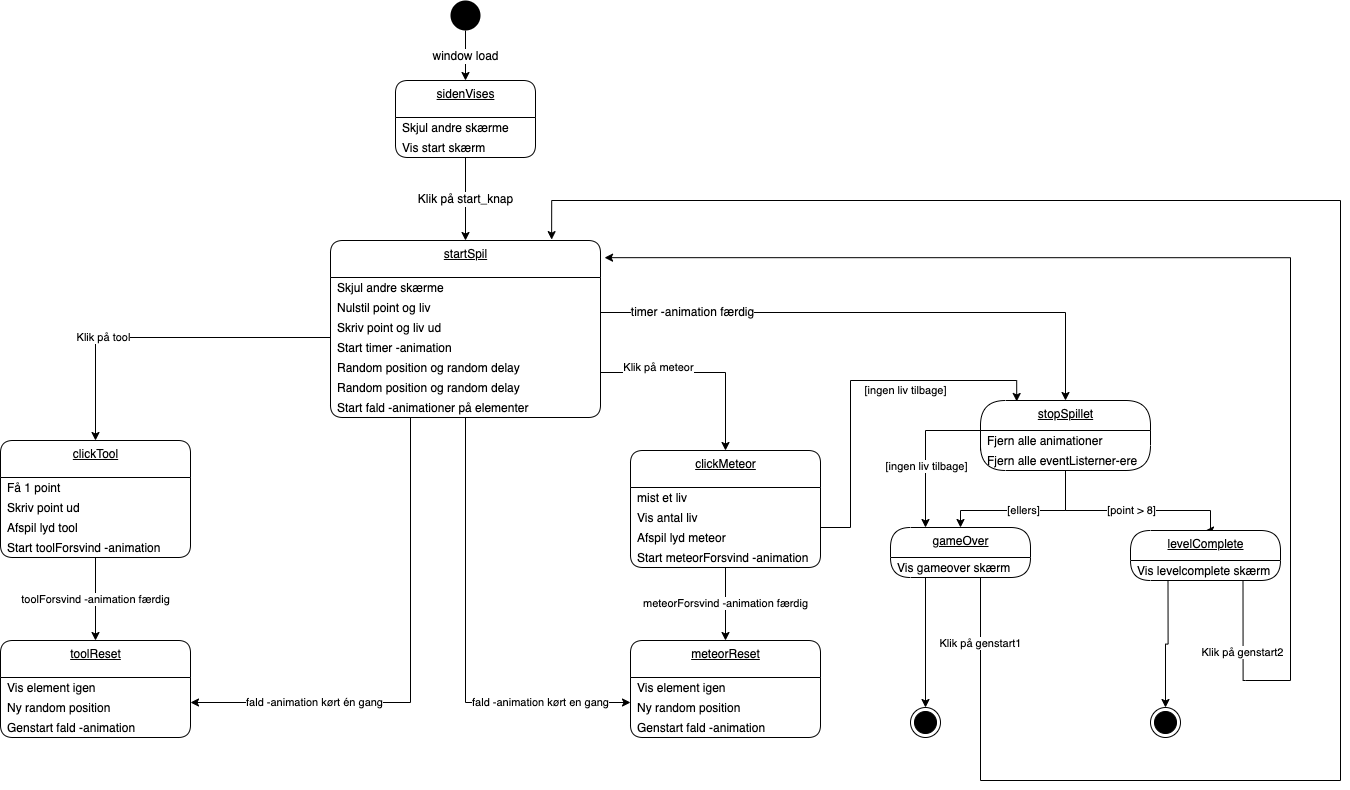

The diagram above was exported from draw.io. Its source (the exported page's mxGraphModel, read from the mxfile embedded in the PNG):
<mxGraphModel dx="1434" dy="1044" grid="1" gridSize="10" guides="1" tooltips="1" connect="1" arrows="1" fold="1" page="1" pageScale="1" pageWidth="827" pageHeight="1169" math="0" shadow="0">
  <root>
    <mxCell id="0" />
    <mxCell id="1" parent="0" />
    <mxCell id="23" value="&lt;span style=&quot;font-size: 12px&quot;&gt;window load&lt;/span&gt;" style="edgeStyle=orthogonalEdgeStyle;rounded=0;orthogonalLoop=1;jettySize=auto;html=1;exitX=0.5;exitY=1;exitDx=0;exitDy=0;entryX=0.5;entryY=0;entryDx=0;entryDy=0;" parent="1" source="2" target="63" edge="1">
      <mxGeometry relative="1" as="geometry">
        <mxPoint x="260" y="80" as="targetPoint" />
      </mxGeometry>
    </mxCell>
    <mxCell id="2" value="" style="ellipse;fillColor=#000000;strokeColor=none;" parent="1" vertex="1">
      <mxGeometry x="460" width="30" height="30" as="geometry" />
    </mxCell>
    <mxCell id="25" value="startSpil" style="swimlane;fontStyle=4;align=center;verticalAlign=top;childLayout=stackLayout;horizontal=1;startSize=37;horizontalStack=0;resizeParent=1;resizeParentMax=0;resizeLast=0;collapsible=0;marginBottom=0;html=1;rounded=1;absoluteArcSize=1;arcSize=25;" parent="1" vertex="1">
      <mxGeometry x="340" y="240" width="270" height="177" as="geometry" />
    </mxCell>
    <mxCell id="26" value="Skjul andre skærme" style="fillColor=none;strokeColor=none;align=left;verticalAlign=middle;spacingLeft=5;" parent="25" vertex="1">
      <mxGeometry y="37" width="270" height="20" as="geometry" />
    </mxCell>
    <mxCell id="46" value="Nulstil point og liv" style="fillColor=none;strokeColor=none;align=left;verticalAlign=middle;spacingLeft=5;" parent="25" vertex="1">
      <mxGeometry y="57" width="270" height="20" as="geometry" />
    </mxCell>
    <mxCell id="47" value="Skriv point og liv ud" style="fillColor=none;strokeColor=none;align=left;verticalAlign=middle;spacingLeft=5;" parent="25" vertex="1">
      <mxGeometry y="77" width="270" height="20" as="geometry" />
    </mxCell>
    <mxCell id="49" value="Start timer -animation" style="fillColor=none;strokeColor=none;align=left;verticalAlign=middle;spacingLeft=5;" parent="25" vertex="1">
      <mxGeometry y="97" width="270" height="20" as="geometry" />
    </mxCell>
    <mxCell id="50" value="Random position og random delay" style="fillColor=none;strokeColor=none;align=left;verticalAlign=middle;spacingLeft=5;" parent="25" vertex="1">
      <mxGeometry y="117" width="270" height="20" as="geometry" />
    </mxCell>
    <mxCell id="51" value="Random position og random delay" style="fillColor=none;strokeColor=none;align=left;verticalAlign=middle;spacingLeft=5;" parent="25" vertex="1">
      <mxGeometry y="137" width="270" height="20" as="geometry" />
    </mxCell>
    <mxCell id="52" value="Start fald -animationer på elementer" style="fillColor=none;strokeColor=none;align=left;verticalAlign=middle;spacingLeft=5;" parent="25" vertex="1">
      <mxGeometry y="157" width="270" height="20" as="geometry" />
    </mxCell>
    <mxCell id="53" value="&lt;span style=&quot;font-size: 12px&quot;&gt;Klik på start_knap&lt;/span&gt;" style="edgeStyle=orthogonalEdgeStyle;rounded=0;orthogonalLoop=1;jettySize=auto;html=1;exitX=0.5;exitY=1;exitDx=0;exitDy=0;entryX=0.5;entryY=0;entryDx=0;entryDy=0;" parent="1" source="65" target="25" edge="1">
      <mxGeometry relative="1" as="geometry">
        <mxPoint x="260" y="157" as="sourcePoint" />
      </mxGeometry>
    </mxCell>
    <mxCell id="55" value="clickTool" style="swimlane;fontStyle=4;align=center;verticalAlign=top;childLayout=stackLayout;horizontal=1;startSize=37;horizontalStack=0;resizeParent=1;resizeParentMax=0;resizeLast=0;collapsible=0;marginBottom=0;html=1;rounded=1;absoluteArcSize=1;arcSize=25;" parent="1" vertex="1">
      <mxGeometry x="10" y="440" width="190" height="117" as="geometry" />
    </mxCell>
    <mxCell id="56" value="Få 1 point" style="fillColor=none;strokeColor=none;align=left;verticalAlign=middle;spacingLeft=5;" parent="55" vertex="1">
      <mxGeometry y="37" width="190" height="20" as="geometry" />
    </mxCell>
    <mxCell id="57" value="Skriv point ud" style="fillColor=none;strokeColor=none;align=left;verticalAlign=middle;spacingLeft=5;" parent="55" vertex="1">
      <mxGeometry y="57" width="190" height="20" as="geometry" />
    </mxCell>
    <mxCell id="117" value="Afspil lyd tool" style="fillColor=none;strokeColor=none;align=left;verticalAlign=middle;spacingLeft=5;" parent="55" vertex="1">
      <mxGeometry y="77" width="190" height="20" as="geometry" />
    </mxCell>
    <mxCell id="58" value="Start toolForsvind -animation" style="fillColor=none;strokeColor=none;align=left;verticalAlign=middle;spacingLeft=5;" parent="55" vertex="1">
      <mxGeometry y="97" width="190" height="20" as="geometry" />
    </mxCell>
    <mxCell id="63" value="sidenVises" style="swimlane;fontStyle=4;align=center;verticalAlign=top;childLayout=stackLayout;horizontal=1;startSize=37;horizontalStack=0;resizeParent=1;resizeParentMax=0;resizeLast=0;collapsible=0;marginBottom=0;html=1;rounded=1;absoluteArcSize=1;arcSize=25;" parent="1" vertex="1">
      <mxGeometry x="405" y="80" width="140" height="77" as="geometry" />
    </mxCell>
    <mxCell id="64" value="Skjul andre skærme" style="fillColor=none;strokeColor=none;align=left;verticalAlign=middle;spacingLeft=5;" parent="63" vertex="1">
      <mxGeometry y="37" width="140" height="20" as="geometry" />
    </mxCell>
    <mxCell id="65" value="Vis start skærm" style="fillColor=none;strokeColor=none;align=left;verticalAlign=middle;spacingLeft=5;" parent="63" vertex="1">
      <mxGeometry y="57" width="140" height="20" as="geometry" />
    </mxCell>
    <mxCell id="68" value="toolReset" style="swimlane;fontStyle=4;align=center;verticalAlign=top;childLayout=stackLayout;horizontal=1;startSize=37;horizontalStack=0;resizeParent=1;resizeParentMax=0;resizeLast=0;collapsible=0;marginBottom=0;html=1;rounded=1;absoluteArcSize=1;arcSize=25;" parent="1" vertex="1">
      <mxGeometry x="10" y="640" width="190" height="97" as="geometry" />
    </mxCell>
    <mxCell id="69" value="Vis element igen" style="fillColor=none;strokeColor=none;align=left;verticalAlign=middle;spacingLeft=5;" parent="68" vertex="1">
      <mxGeometry y="37" width="190" height="20" as="geometry" />
    </mxCell>
    <mxCell id="70" value="Ny random position" style="fillColor=none;strokeColor=none;align=left;verticalAlign=middle;spacingLeft=5;" parent="68" vertex="1">
      <mxGeometry y="57" width="190" height="20" as="geometry" />
    </mxCell>
    <mxCell id="71" value="Genstart fald -animation" style="fillColor=none;strokeColor=none;align=left;verticalAlign=middle;spacingLeft=5;" parent="68" vertex="1">
      <mxGeometry y="77" width="190" height="20" as="geometry" />
    </mxCell>
    <mxCell id="72" value="toolForsvind -animation færdig" style="edgeStyle=orthogonalEdgeStyle;rounded=0;orthogonalLoop=1;jettySize=auto;html=1;exitX=0.5;exitY=1;exitDx=0;exitDy=0;entryX=0.5;entryY=0;entryDx=0;entryDy=0;" parent="1" source="58" target="68" edge="1">
      <mxGeometry relative="1" as="geometry" />
    </mxCell>
    <mxCell id="73" value="Klik på tool" style="edgeStyle=orthogonalEdgeStyle;rounded=0;orthogonalLoop=1;jettySize=auto;html=1;exitX=0;exitY=0;exitDx=0;exitDy=0;entryX=0.5;entryY=0;entryDx=0;entryDy=0;" parent="1" target="55" edge="1">
      <mxGeometry x="0.3336" relative="1" as="geometry">
        <mxPoint x="-1" as="offset" />
        <mxPoint x="340" y="337" as="sourcePoint" />
      </mxGeometry>
    </mxCell>
    <mxCell id="74" value="fald -animation kørt én gang" style="edgeStyle=orthogonalEdgeStyle;rounded=0;orthogonalLoop=1;jettySize=auto;html=1;exitX=0.5;exitY=1;exitDx=0;exitDy=0;entryX=1;entryY=0.25;entryDx=0;entryDy=0;" parent="1" source="52" target="70" edge="1">
      <mxGeometry x="0.5556" relative="1" as="geometry">
        <Array as="points">
          <mxPoint x="420" y="417" />
          <mxPoint x="420" y="702" />
        </Array>
        <mxPoint as="offset" />
      </mxGeometry>
    </mxCell>
    <mxCell id="75" value="clickMeteor" style="swimlane;fontStyle=4;align=center;verticalAlign=top;childLayout=stackLayout;horizontal=1;startSize=37;horizontalStack=0;resizeParent=1;resizeParentMax=0;resizeLast=0;collapsible=0;marginBottom=0;html=1;rounded=1;absoluteArcSize=1;arcSize=25;" parent="1" vertex="1">
      <mxGeometry x="640" y="450" width="190" height="117" as="geometry" />
    </mxCell>
    <mxCell id="76" value="mist et liv" style="fillColor=none;strokeColor=none;align=left;verticalAlign=middle;spacingLeft=5;" parent="75" vertex="1">
      <mxGeometry y="37" width="190" height="20" as="geometry" />
    </mxCell>
    <mxCell id="77" value="Vis antal liv" style="fillColor=none;strokeColor=none;align=left;verticalAlign=middle;spacingLeft=5;" parent="75" vertex="1">
      <mxGeometry y="57" width="190" height="20" as="geometry" />
    </mxCell>
    <mxCell id="118" value="Afspil lyd meteor" style="fillColor=none;strokeColor=none;align=left;verticalAlign=middle;spacingLeft=5;" parent="75" vertex="1">
      <mxGeometry y="77" width="190" height="20" as="geometry" />
    </mxCell>
    <mxCell id="78" value="Start meteorForsvind -animation" style="fillColor=none;strokeColor=none;align=left;verticalAlign=middle;spacingLeft=5;" parent="75" vertex="1">
      <mxGeometry y="97" width="190" height="20" as="geometry" />
    </mxCell>
    <mxCell id="79" value="meteorReset" style="swimlane;fontStyle=4;align=center;verticalAlign=top;childLayout=stackLayout;horizontal=1;startSize=37;horizontalStack=0;resizeParent=1;resizeParentMax=0;resizeLast=0;collapsible=0;marginBottom=0;html=1;rounded=1;absoluteArcSize=1;arcSize=25;" parent="1" vertex="1">
      <mxGeometry x="640" y="640" width="190" height="97" as="geometry" />
    </mxCell>
    <mxCell id="80" value="Vis element igen" style="fillColor=none;strokeColor=none;align=left;verticalAlign=middle;spacingLeft=5;" parent="79" vertex="1">
      <mxGeometry y="37" width="190" height="20" as="geometry" />
    </mxCell>
    <mxCell id="81" value="Ny random position" style="fillColor=none;strokeColor=none;align=left;verticalAlign=middle;spacingLeft=5;" parent="79" vertex="1">
      <mxGeometry y="57" width="190" height="20" as="geometry" />
    </mxCell>
    <mxCell id="82" value="Genstart fald -animation" style="fillColor=none;strokeColor=none;align=left;verticalAlign=middle;spacingLeft=5;" parent="79" vertex="1">
      <mxGeometry y="77" width="190" height="20" as="geometry" />
    </mxCell>
    <mxCell id="83" value="meteorForsvind -animation færdig" style="edgeStyle=orthogonalEdgeStyle;rounded=0;orthogonalLoop=1;jettySize=auto;html=1;exitX=0.5;exitY=1;exitDx=0;exitDy=0;entryX=0.5;entryY=0;entryDx=0;entryDy=0;" parent="1" source="78" target="79" edge="1">
      <mxGeometry relative="1" as="geometry" />
    </mxCell>
    <mxCell id="84" value="Klik på meteor" style="edgeStyle=orthogonalEdgeStyle;rounded=0;orthogonalLoop=1;jettySize=auto;html=1;exitX=1;exitY=0.75;exitDx=0;exitDy=0;entryX=0.5;entryY=0;entryDx=0;entryDy=0;" parent="1" source="50" target="75" edge="1">
      <mxGeometry x="-0.4366" y="5" relative="1" as="geometry">
        <mxPoint as="offset" />
      </mxGeometry>
    </mxCell>
    <mxCell id="85" value="fald -animation kørt en gang" style="edgeStyle=orthogonalEdgeStyle;rounded=0;orthogonalLoop=1;jettySize=auto;html=1;exitX=0.5;exitY=1;exitDx=0;exitDy=0;entryX=0;entryY=0.25;entryDx=0;entryDy=0;" parent="1" source="52" edge="1">
      <mxGeometry x="0.599" relative="1" as="geometry">
        <mxPoint x="494.1700000000001" y="437.26" as="sourcePoint" />
        <mxPoint x="640" y="702" as="targetPoint" />
        <Array as="points">
          <mxPoint x="475" y="702" />
        </Array>
        <mxPoint as="offset" />
      </mxGeometry>
    </mxCell>
    <mxCell id="87" value="&lt;span style=&quot;font-size: 12px&quot;&gt;timer -animation færdig&lt;/span&gt;" style="edgeStyle=orthogonalEdgeStyle;rounded=0;orthogonalLoop=1;jettySize=auto;html=1;entryX=0.5;entryY=0;entryDx=0;entryDy=0;exitX=1;exitY=0.75;exitDx=0;exitDy=0;" parent="1" source="46" target="88" edge="1">
      <mxGeometry x="-0.6654" relative="1" as="geometry">
        <mxPoint x="740.0000000000002" y="120" as="sourcePoint" />
        <mxPoint x="765" y="87" as="targetPoint" />
        <mxPoint as="offset" />
      </mxGeometry>
    </mxCell>
    <mxCell id="88" value="stopSpillet" style="swimlane;fontStyle=4;align=center;verticalAlign=top;childLayout=stackLayout;horizontal=1;startSize=30;horizontalStack=0;resizeParent=1;resizeParentMax=0;resizeLast=0;collapsible=0;marginBottom=0;html=1;rounded=1;absoluteArcSize=1;arcSize=50;" parent="1" vertex="1">
      <mxGeometry x="990" y="400" width="170" height="70" as="geometry" />
    </mxCell>
    <mxCell id="89" value="Fjern alle animationer" style="fillColor=none;strokeColor=none;align=left;verticalAlign=middle;spacingLeft=5;" parent="88" vertex="1">
      <mxGeometry y="30" width="170" height="20" as="geometry" />
    </mxCell>
    <mxCell id="90" value="Fjern alle eventListerner-ere" style="fillColor=none;strokeColor=none;align=left;verticalAlign=middle;spacingLeft=5;" parent="88" vertex="1">
      <mxGeometry y="50" width="170" height="20" as="geometry" />
    </mxCell>
    <mxCell id="91" value="[point &amp;gt; 8]" style="edgeStyle=orthogonalEdgeStyle;rounded=0;orthogonalLoop=1;jettySize=auto;html=1;exitX=0.5;exitY=1;exitDx=0;exitDy=0;entryX=0.5;entryY=0;entryDx=0;entryDy=0;" parent="1" source="90" target="92" edge="1">
      <mxGeometry relative="1" as="geometry">
        <mxPoint x="1060" y="520" as="targetPoint" />
        <Array as="points">
          <mxPoint x="1075" y="510" />
          <mxPoint x="1220" y="510" />
        </Array>
      </mxGeometry>
    </mxCell>
    <mxCell id="92" value="levelComplete" style="swimlane;fontStyle=4;align=center;verticalAlign=top;childLayout=stackLayout;horizontal=1;startSize=30;horizontalStack=0;resizeParent=1;resizeParentMax=0;resizeLast=0;collapsible=0;marginBottom=0;html=1;rounded=1;absoluteArcSize=1;arcSize=92;" parent="1" vertex="1">
      <mxGeometry x="1140" y="530" width="150" height="50" as="geometry" />
    </mxCell>
    <mxCell id="93" value="Vis levelcomplete skærm" style="fillColor=none;strokeColor=none;align=left;verticalAlign=middle;spacingLeft=5;" parent="92" vertex="1">
      <mxGeometry y="30" width="150" height="20" as="geometry" />
    </mxCell>
    <mxCell id="94" style="edgeStyle=orthogonalEdgeStyle;rounded=0;orthogonalLoop=1;jettySize=auto;html=1;exitX=0.25;exitY=1;exitDx=0;exitDy=0;entryX=0.5;entryY=0;entryDx=0;entryDy=0;" parent="1" source="93" target="102" edge="1">
      <mxGeometry relative="1" as="geometry">
        <mxPoint x="1185" y="620" as="targetPoint" />
      </mxGeometry>
    </mxCell>
    <mxCell id="95" value="gameOver" style="swimlane;fontStyle=4;align=center;verticalAlign=top;childLayout=stackLayout;horizontal=1;startSize=30;horizontalStack=0;resizeParent=1;resizeParentMax=0;resizeLast=0;collapsible=0;marginBottom=0;html=1;rounded=1;absoluteArcSize=1;arcSize=92;" parent="1" vertex="1">
      <mxGeometry x="900" y="527" width="140" height="50" as="geometry" />
    </mxCell>
    <mxCell id="96" value="Vis gameover skærm" style="fillColor=none;strokeColor=none;align=left;verticalAlign=middle;spacingLeft=5;" parent="95" vertex="1">
      <mxGeometry y="30" width="140" height="20" as="geometry" />
    </mxCell>
    <mxCell id="98" value="[ellers]" style="edgeStyle=orthogonalEdgeStyle;rounded=0;orthogonalLoop=1;jettySize=auto;html=1;exitX=0.5;exitY=1;exitDx=0;exitDy=0;entryX=0.5;entryY=0;entryDx=0;entryDy=0;" parent="1" source="90" target="95" edge="1">
      <mxGeometry relative="1" as="geometry">
        <mxPoint x="974" y="530" as="targetPoint" />
        <Array as="points">
          <mxPoint x="1075" y="510" />
          <mxPoint x="970" y="510" />
        </Array>
      </mxGeometry>
    </mxCell>
    <mxCell id="99" style="edgeStyle=orthogonalEdgeStyle;rounded=0;orthogonalLoop=1;jettySize=auto;html=1;exitX=0;exitY=0;exitDx=0;exitDy=0;entryX=0.25;entryY=0;entryDx=0;entryDy=0;" parent="1" source="90" target="95" edge="1">
      <mxGeometry relative="1" as="geometry">
        <mxPoint x="939" y="530" as="targetPoint" />
      </mxGeometry>
    </mxCell>
    <mxCell id="100" value="[ingen liv tilbage]" style="edgeLabel;html=1;align=center;verticalAlign=middle;resizable=0;points=[];" parent="99" vertex="1" connectable="0">
      <mxGeometry x="0.2849" relative="1" as="geometry">
        <mxPoint as="offset" />
      </mxGeometry>
    </mxCell>
    <mxCell id="101" value="" style="ellipse;html=1;shape=endState;fillColor=#000000;strokeColor=#000000;" parent="1" vertex="1">
      <mxGeometry x="920" y="707" width="30" height="30" as="geometry" />
    </mxCell>
    <mxCell id="102" value="" style="ellipse;html=1;shape=endState;fillColor=#000000;strokeColor=#000000;" parent="1" vertex="1">
      <mxGeometry x="1160" y="707" width="30" height="30" as="geometry" />
    </mxCell>
    <mxCell id="103" value="Klik på genstart1" style="edgeStyle=orthogonalEdgeStyle;rounded=0;orthogonalLoop=1;jettySize=auto;html=1;exitX=0.75;exitY=1;exitDx=0;exitDy=0;entryX=0.819;entryY=-0.005;entryDx=0;entryDy=0;entryPerimeter=0;" parent="1" source="96" target="25" edge="1">
      <mxGeometry x="-0.9176" relative="1" as="geometry">
        <mxPoint x="710" y="263" as="targetPoint" />
        <Array as="points">
          <mxPoint x="990" y="577" />
          <mxPoint x="990" y="780" />
          <mxPoint x="1350" y="780" />
          <mxPoint x="1350" y="200" />
          <mxPoint x="561" y="200" />
        </Array>
        <mxPoint y="-1" as="offset" />
      </mxGeometry>
    </mxCell>
    <mxCell id="104" value="Klik på genstart2" style="edgeStyle=orthogonalEdgeStyle;rounded=0;orthogonalLoop=1;jettySize=auto;html=1;exitX=0.75;exitY=1;exitDx=0;exitDy=0;entryX=1.015;entryY=0.097;entryDx=0;entryDy=0;entryPerimeter=0;" parent="1" source="93" target="25" edge="1">
      <mxGeometry x="-0.8851" relative="1" as="geometry">
        <mxPoint x="1255" y="780" as="targetPoint" />
        <Array as="points">
          <mxPoint x="1255" y="680" />
          <mxPoint x="1300" y="680" />
          <mxPoint x="1300" y="259" />
        </Array>
        <mxPoint x="-1" as="offset" />
      </mxGeometry>
    </mxCell>
    <mxCell id="109" style="edgeStyle=orthogonalEdgeStyle;rounded=0;orthogonalLoop=1;jettySize=auto;html=1;exitX=0.25;exitY=1;exitDx=0;exitDy=0;entryX=0.5;entryY=0;entryDx=0;entryDy=0;" parent="1" source="96" target="101" edge="1">
      <mxGeometry relative="1" as="geometry" />
    </mxCell>
    <mxCell id="110" style="edgeStyle=orthogonalEdgeStyle;rounded=0;orthogonalLoop=1;jettySize=auto;html=1;exitX=1;exitY=0.5;exitDx=0;exitDy=0;entryX=0.213;entryY=0.014;entryDx=0;entryDy=0;entryPerimeter=0;" parent="1" source="76" target="88" edge="1">
      <mxGeometry relative="1" as="geometry">
        <Array as="points">
          <mxPoint x="860" y="527" />
          <mxPoint x="860" y="380" />
          <mxPoint x="1026" y="380" />
        </Array>
      </mxGeometry>
    </mxCell>
    <mxCell id="111" value="[ingen liv tilbage]" style="edgeLabel;html=1;align=center;verticalAlign=middle;resizable=0;points=[];" parent="110" vertex="1" connectable="0">
      <mxGeometry x="-0.0005" y="1" relative="1" as="geometry">
        <mxPoint x="55" y="-2" as="offset" />
      </mxGeometry>
    </mxCell>
  </root>
</mxGraphModel>